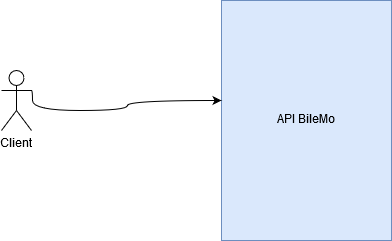

The diagram above was exported from draw.io. Its source (the exported page's mxGraphModel, read from the mxfile embedded in the PNG):
<mxGraphModel dx="1422" dy="791" grid="1" gridSize="10" guides="1" tooltips="1" connect="1" arrows="1" fold="1" page="1" pageScale="1" pageWidth="827" pageHeight="1169" math="0" shadow="0">
  <root>
    <mxCell id="0" />
    <mxCell id="1" parent="0" />
    <mxCell id="B2cS65P2ODoYleGxdp1N-1" value="API BileMo" style="html=1;fillColor=#dae8fc;strokeColor=#6c8ebf;" parent="1" vertex="1">
      <mxGeometry x="320" y="200" width="170" height="240" as="geometry" />
    </mxCell>
    <mxCell id="Ln9aX0w9VgnsZyZccr-J-5" style="edgeStyle=orthogonalEdgeStyle;rounded=0;orthogonalLoop=1;jettySize=auto;html=1;exitX=1;exitY=0.3333333333333333;exitDx=0;exitDy=0;exitPerimeter=0;entryX=0;entryY=0.417;entryDx=0;entryDy=0;entryPerimeter=0;curved=1;" parent="1" source="Ln9aX0w9VgnsZyZccr-J-1" target="B2cS65P2ODoYleGxdp1N-1" edge="1">
      <mxGeometry relative="1" as="geometry">
        <Array as="points">
          <mxPoint x="131" y="310" />
          <mxPoint x="226" y="310" />
          <mxPoint x="226" y="300" />
        </Array>
      </mxGeometry>
    </mxCell>
    <mxCell id="Ln9aX0w9VgnsZyZccr-J-1" value="Client" style="shape=umlActor;verticalLabelPosition=bottom;labelBackgroundColor=#ffffff;verticalAlign=top;html=1;" parent="1" vertex="1">
      <mxGeometry x="100" y="270" width="30" height="60" as="geometry" />
    </mxCell>
  </root>
</mxGraphModel>